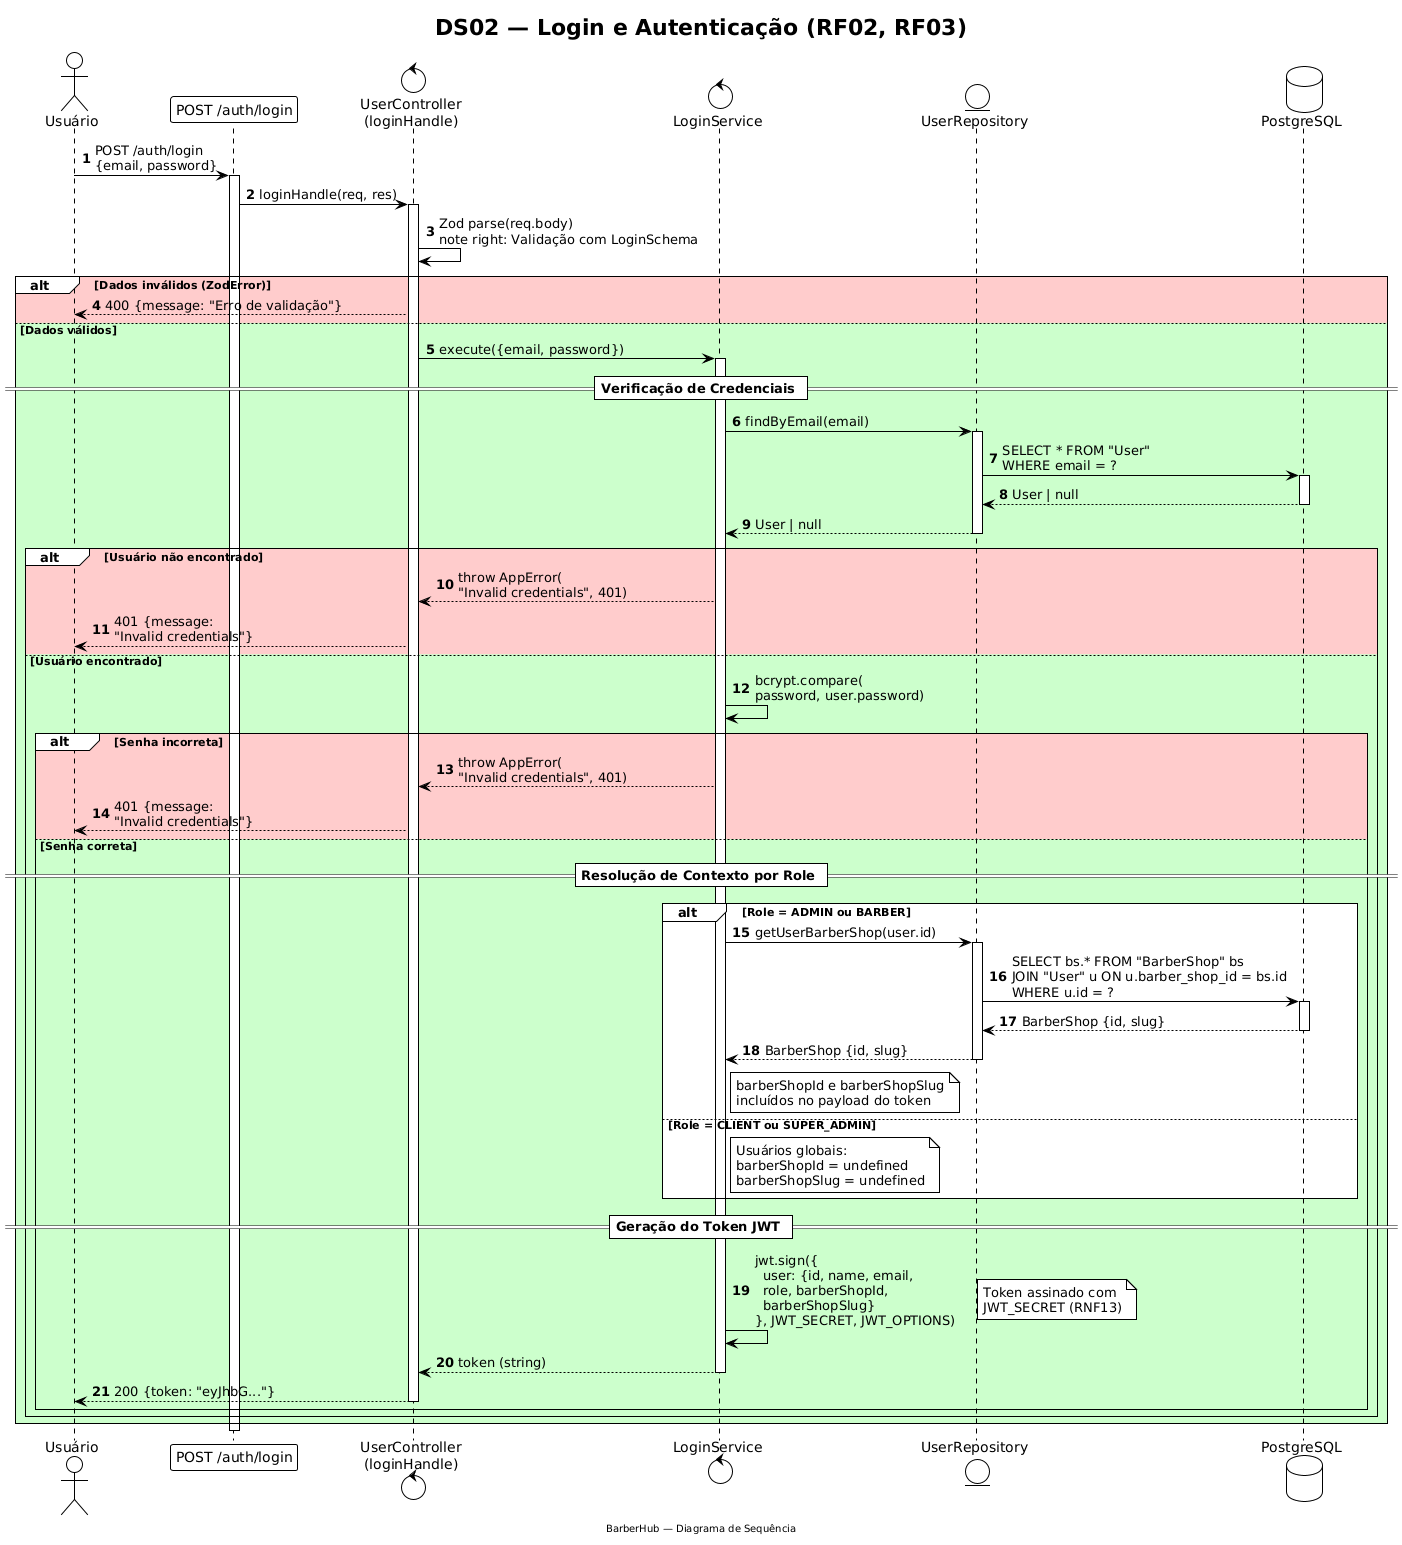

The diagram above was rendered by PlantUML. Its source (embedded in the PNG):
@startuml
!theme plain

title DS02 — Login e Autenticação (RF02, RF03)
footer BarberHub — Diagrama de Sequência

actor "Usuário" as User
participant "POST /auth/login" as Route
control "UserController\n(loginHandle)" as Controller
control "LoginService" as Service
entity "UserRepository" as Repo
database "PostgreSQL" as DB

autonumber

User -> Route : POST /auth/login\n{email, password}
activate Route

Route -> Controller : loginHandle(req, res)
activate Controller

Controller -> Controller : Zod parse(req.body)\nnote right: Validação com LoginSchema

alt #FFCCCC Dados inválidos (ZodError)
    Controller --> User : 400 {message: "Erro de validação"}
else #CCFFCC Dados válidos
    Controller -> Service : execute({email, password})
    activate Service

    == Verificação de Credenciais ==

    Service -> Repo : findByEmail(email)
    activate Repo
    Repo -> DB : SELECT * FROM "User"\nWHERE email = ?
    activate DB
    DB --> Repo : User | null
    deactivate DB
    Repo --> Service : User | null
    deactivate Repo

    alt #FFCCCC Usuário não encontrado
        Service --> Controller : throw AppError(\n"Invalid credentials", 401)
        Controller --> User : 401 {message:\n"Invalid credentials"}
    else #CCFFCC Usuário encontrado
        Service -> Service : bcrypt.compare(\npassword, user.password)

        alt #FFCCCC Senha incorreta
            Service --> Controller : throw AppError(\n"Invalid credentials", 401)
            Controller --> User : 401 {message:\n"Invalid credentials"}
        else #CCFFCC Senha correta

            == Resolução de Contexto por Role ==

            alt Role = ADMIN ou BARBER
                Service -> Repo : getUserBarberShop(user.id)
                activate Repo
                Repo -> DB : SELECT bs.* FROM "BarberShop" bs\nJOIN "User" u ON u.barber_shop_id = bs.id\nWHERE u.id = ?
                activate DB
                DB --> Repo : BarberShop {id, slug}
                deactivate DB
                Repo --> Service : BarberShop {id, slug}
                deactivate Repo
                note right of Service
                    barberShopId e barberShopSlug
                    incluídos no payload do token
                end note
            else Role = CLIENT ou SUPER_ADMIN
                note right of Service
                    Usuários globais:
                    barberShopId = undefined
                    barberShopSlug = undefined
                end note
            end

            == Geração do Token JWT ==

            Service -> Service : jwt.sign({\n  user: {id, name, email,\n  role, barberShopId,\n  barberShopSlug}\n}, JWT_SECRET, JWT_OPTIONS)
            note right: Token assinado com\nJWT_SECRET (RNF13)

            Service --> Controller : token (string)
            deactivate Service

            Controller --> User : 200 {token: "eyJhbG..."}
            deactivate Controller
        end
    end
end

deactivate Route
@enduml